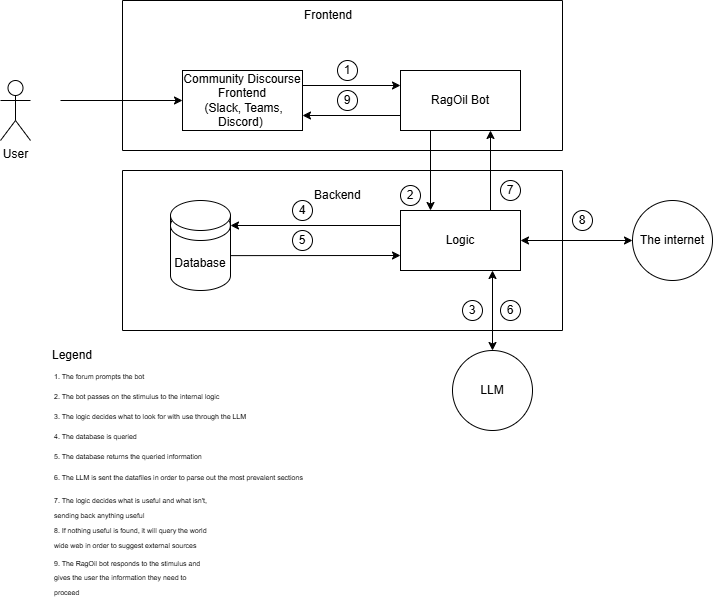

The diagram above was exported from draw.io. Its source (the exported page's mxGraphModel, read from the mxfile embedded in the PNG):
<mxGraphModel dx="598" dy="354" grid="1" gridSize="10" guides="1" tooltips="1" connect="1" arrows="1" fold="1" page="1" pageScale="1" pageWidth="850" pageHeight="1100" math="0" shadow="0">
  <root>
    <mxCell id="0" />
    <mxCell id="1" parent="0" />
    <mxCell id="xQ-SZycjDmQtYB84k1r0-1" parent="1" style="shape=umlActor;verticalLabelPosition=bottom;verticalAlign=top;html=1;outlineConnect=0;align=center;" value="User" vertex="1">
      <mxGeometry height="60" width="30" x="78" y="230" as="geometry" />
    </mxCell>
    <mxCell id="xQ-SZycjDmQtYB84k1r0-2" edge="1" parent="1" style="endArrow=classic;html=1;rounded=0;align=left;" target="xQ-SZycjDmQtYB84k1r0-3" value="">
      <mxGeometry height="50" relative="1" width="50" as="geometry">
        <mxPoint x="138" y="250" as="sourcePoint" />
        <mxPoint x="208" y="250" as="targetPoint" />
      </mxGeometry>
    </mxCell>
    <mxCell id="xQ-SZycjDmQtYB84k1r0-3" parent="1" style="rounded=0;whiteSpace=wrap;html=1;align=center;" value="Community Discourse Frontend&lt;div&gt;&amp;nbsp;(Slack, Teams, Discord)&amp;nbsp;&lt;/div&gt;" vertex="1">
      <mxGeometry height="60" width="120" x="260" y="220" as="geometry" />
    </mxCell>
    <mxCell id="xQ-SZycjDmQtYB84k1r0-5" parent="1" style="rounded=0;whiteSpace=wrap;html=1;align=center;" value="RagOil Bot" vertex="1">
      <mxGeometry height="60" width="120" x="478" y="220" as="geometry" />
    </mxCell>
    <mxCell id="xQ-SZycjDmQtYB84k1r0-9" edge="1" parent="1" source="xQ-SZycjDmQtYB84k1r0-3" style="endArrow=classic;html=1;rounded=0;entryX=0;entryY=0.25;entryDx=0;entryDy=0;exitX=1;exitY=0.25;exitDx=0;exitDy=0;align=left;" target="xQ-SZycjDmQtYB84k1r0-5" value="">
      <mxGeometry height="50" relative="1" width="50" as="geometry">
        <mxPoint x="228" y="260" as="sourcePoint" />
        <mxPoint x="278" y="210" as="targetPoint" />
      </mxGeometry>
    </mxCell>
    <mxCell id="xQ-SZycjDmQtYB84k1r0-10" edge="1" parent="1" source="xQ-SZycjDmQtYB84k1r0-5" style="endArrow=classic;html=1;rounded=0;entryX=1;entryY=0.75;entryDx=0;entryDy=0;exitX=0;exitY=0.75;exitDx=0;exitDy=0;align=left;" target="xQ-SZycjDmQtYB84k1r0-3" value="">
      <mxGeometry height="50" relative="1" width="50" as="geometry">
        <mxPoint x="438" y="230" as="sourcePoint" />
        <mxPoint x="548" y="230" as="targetPoint" />
      </mxGeometry>
    </mxCell>
    <mxCell id="xQ-SZycjDmQtYB84k1r0-11" edge="1" parent="1" source="xQ-SZycjDmQtYB84k1r0-5" style="endArrow=classic;html=1;rounded=0;exitX=0.25;exitY=1;exitDx=0;exitDy=0;entryX=0.25;entryY=0;entryDx=0;entryDy=0;align=left;" target="xQ-SZycjDmQtYB84k1r0-22" value="">
      <mxGeometry height="50" relative="1" width="50" as="geometry">
        <mxPoint x="240" y="380" as="sourcePoint" />
        <mxPoint x="510" y="340" as="targetPoint" />
      </mxGeometry>
    </mxCell>
    <mxCell id="xQ-SZycjDmQtYB84k1r0-12" edge="1" parent="1" source="xQ-SZycjDmQtYB84k1r0-22" style="endArrow=classic;html=1;rounded=0;entryX=0.75;entryY=1;entryDx=0;entryDy=0;exitX=0.75;exitY=0;exitDx=0;exitDy=0;align=left;" target="xQ-SZycjDmQtYB84k1r0-5" value="">
      <mxGeometry height="50" relative="1" width="50" as="geometry">
        <mxPoint x="568" y="340" as="sourcePoint" />
        <mxPoint x="520" y="430" as="targetPoint" />
      </mxGeometry>
    </mxCell>
    <mxCell id="xQ-SZycjDmQtYB84k1r0-13" parent="1" style="shape=cylinder3;whiteSpace=wrap;html=1;boundedLbl=1;backgroundOutline=1;size=15;align=center;" value="Database" vertex="1">
      <mxGeometry height="80" width="60" x="248" y="360" as="geometry" />
    </mxCell>
    <mxCell id="xQ-SZycjDmQtYB84k1r0-14" parent="1" style="ellipse;whiteSpace=wrap;html=1;align=left;" value="" vertex="1">
      <mxGeometry height="30" width="60" x="248" y="350" as="geometry" />
    </mxCell>
    <mxCell id="xQ-SZycjDmQtYB84k1r0-15" edge="1" parent="1" source="xQ-SZycjDmQtYB84k1r0-13" style="endArrow=none;html=1;rounded=0;entryX=0;entryY=0.5;entryDx=0;entryDy=0;exitX=0;exitY=0;exitDx=0;exitDy=15;exitPerimeter=0;align=left;" target="xQ-SZycjDmQtYB84k1r0-14" value="">
      <mxGeometry height="50" relative="1" width="50" as="geometry">
        <mxPoint x="230" y="370" as="sourcePoint" />
        <mxPoint x="290" y="330" as="targetPoint" />
      </mxGeometry>
    </mxCell>
    <mxCell id="xQ-SZycjDmQtYB84k1r0-16" edge="1" parent="1" style="endArrow=none;html=1;rounded=0;entryX=1;entryY=0.5;entryDx=0;entryDy=0;exitX=0;exitY=0;exitDx=0;exitDy=15;exitPerimeter=0;align=left;" target="xQ-SZycjDmQtYB84k1r0-14" value="">
      <mxGeometry height="50" relative="1" width="50" as="geometry">
        <mxPoint x="307.76" y="380" as="sourcePoint" />
        <mxPoint x="307.76" y="360" as="targetPoint" />
      </mxGeometry>
    </mxCell>
    <mxCell id="xQ-SZycjDmQtYB84k1r0-17" parent="1" style="swimlane;startSize=0;align=left;" value="" vertex="1">
      <mxGeometry height="150" width="440" x="200" y="150" as="geometry" />
    </mxCell>
    <mxCell id="xQ-SZycjDmQtYB84k1r0-42" parent="xQ-SZycjDmQtYB84k1r0-17" style="ellipse;whiteSpace=wrap;html=1;aspect=fixed;" value="1" vertex="1">
      <mxGeometry height="20" width="20" x="215" y="60" as="geometry" />
    </mxCell>
    <mxCell id="xQ-SZycjDmQtYB84k1r0-53" parent="xQ-SZycjDmQtYB84k1r0-17" style="ellipse;whiteSpace=wrap;html=1;aspect=fixed;" value="9" vertex="1">
      <mxGeometry height="20" width="20" x="215" y="90" as="geometry" />
    </mxCell>
    <mxCell id="xQ-SZycjDmQtYB84k1r0-19" parent="1" style="text;html=1;whiteSpace=wrap;strokeColor=none;fillColor=none;align=left;verticalAlign=middle;rounded=0;" value="Frontend" vertex="1">
      <mxGeometry height="30" width="60" x="380" y="150" as="geometry" />
    </mxCell>
    <mxCell id="xQ-SZycjDmQtYB84k1r0-20" parent="1" style="swimlane;startSize=0;align=left;" value="" vertex="1">
      <mxGeometry height="160" width="440" x="200" y="320" as="geometry" />
    </mxCell>
    <mxCell id="xQ-SZycjDmQtYB84k1r0-21" parent="xQ-SZycjDmQtYB84k1r0-20" style="text;html=1;whiteSpace=wrap;strokeColor=none;fillColor=none;align=left;verticalAlign=middle;rounded=0;" value="Backend" vertex="1">
      <mxGeometry height="30" width="60" x="190" y="10" as="geometry" />
    </mxCell>
    <mxCell id="xQ-SZycjDmQtYB84k1r0-22" parent="xQ-SZycjDmQtYB84k1r0-20" style="rounded=0;whiteSpace=wrap;html=1;align=center;" value="Logic" vertex="1">
      <mxGeometry height="60" width="120" x="278" y="40" as="geometry" />
    </mxCell>
    <mxCell id="xQ-SZycjDmQtYB84k1r0-45" parent="xQ-SZycjDmQtYB84k1r0-20" style="ellipse;whiteSpace=wrap;html=1;aspect=fixed;" value="3" vertex="1">
      <mxGeometry height="20" width="20" x="340" y="130" as="geometry" />
    </mxCell>
    <mxCell id="xQ-SZycjDmQtYB84k1r0-46" parent="xQ-SZycjDmQtYB84k1r0-20" style="ellipse;whiteSpace=wrap;html=1;aspect=fixed;" value="4" vertex="1">
      <mxGeometry height="20" width="20" x="170" y="30" as="geometry" />
    </mxCell>
    <mxCell id="xQ-SZycjDmQtYB84k1r0-49" parent="xQ-SZycjDmQtYB84k1r0-20" style="ellipse;whiteSpace=wrap;html=1;aspect=fixed;" value="5" vertex="1">
      <mxGeometry height="20" width="20" x="170" y="60" as="geometry" />
    </mxCell>
    <mxCell id="xQ-SZycjDmQtYB84k1r0-50" parent="xQ-SZycjDmQtYB84k1r0-20" style="ellipse;whiteSpace=wrap;html=1;aspect=fixed;" value="7" vertex="1">
      <mxGeometry height="20" width="20" x="378" y="10" as="geometry" />
    </mxCell>
    <mxCell id="xQ-SZycjDmQtYB84k1r0-43" parent="xQ-SZycjDmQtYB84k1r0-20" style="ellipse;whiteSpace=wrap;html=1;aspect=fixed;" value="2" vertex="1">
      <mxGeometry height="20" width="20" x="278" y="15" as="geometry" />
    </mxCell>
    <mxCell id="xQ-SZycjDmQtYB84k1r0-60" parent="xQ-SZycjDmQtYB84k1r0-20" style="ellipse;whiteSpace=wrap;html=1;aspect=fixed;" value="6" vertex="1">
      <mxGeometry height="20" width="20" x="378" y="130" as="geometry" />
    </mxCell>
    <mxCell id="xQ-SZycjDmQtYB84k1r0-24" edge="1" parent="1" source="xQ-SZycjDmQtYB84k1r0-22" style="endArrow=classic;html=1;rounded=0;exitX=0;exitY=0.25;exitDx=0;exitDy=0;entryX=1;entryY=0;entryDx=0;entryDy=15;entryPerimeter=0;align=left;" target="xQ-SZycjDmQtYB84k1r0-13" value="">
      <mxGeometry height="50" relative="1" width="50" as="geometry">
        <mxPoint x="380" y="360" as="sourcePoint" />
        <mxPoint x="430" y="310" as="targetPoint" />
      </mxGeometry>
    </mxCell>
    <mxCell id="xQ-SZycjDmQtYB84k1r0-25" edge="1" parent="1" source="xQ-SZycjDmQtYB84k1r0-13" style="endArrow=classic;html=1;rounded=0;entryX=0;entryY=0.75;entryDx=0;entryDy=0;exitX=0.996;exitY=0.564;exitDx=0;exitDy=0;exitPerimeter=0;align=left;" target="xQ-SZycjDmQtYB84k1r0-22" value="">
      <mxGeometry height="50" relative="1" width="50" as="geometry">
        <mxPoint x="310" y="405" as="sourcePoint" />
        <mxPoint x="460" y="380" as="targetPoint" />
      </mxGeometry>
    </mxCell>
    <mxCell id="xQ-SZycjDmQtYB84k1r0-32" parent="1" style="text;html=1;whiteSpace=wrap;strokeColor=none;fillColor=none;align=center;verticalAlign=middle;rounded=0;" value="Legend" vertex="1">
      <mxGeometry height="30" width="60" x="120" y="490" as="geometry" />
    </mxCell>
    <mxCell id="xQ-SZycjDmQtYB84k1r0-26" parent="1" style="text;html=1;whiteSpace=wrap;strokeColor=none;fillColor=none;align=left;verticalAlign=middle;rounded=0;" value="&lt;font style=&quot;font-size: 7px;&quot;&gt;1. The forum prompts the bot&lt;/font&gt;" vertex="1">
      <mxGeometry height="30" width="100" x="130" y="510" as="geometry" />
    </mxCell>
    <mxCell id="xQ-SZycjDmQtYB84k1r0-31" parent="1" style="text;html=1;whiteSpace=wrap;strokeColor=none;fillColor=none;align=left;verticalAlign=middle;rounded=0;rotation=0;" value="&lt;span style=&quot;font-size: 7px;&quot;&gt;3. The logic decides what to look for with use through the LLM&lt;/span&gt;" vertex="1">
      <mxGeometry height="30" width="210" x="130" y="550" as="geometry" />
    </mxCell>
    <mxCell id="xQ-SZycjDmQtYB84k1r0-33" parent="1" style="text;html=1;whiteSpace=wrap;strokeColor=none;fillColor=none;align=left;verticalAlign=middle;rounded=0;" value="&lt;font style=&quot;font-size: 7px;&quot;&gt;2. The bot passes on the stimulus to the internal logic&amp;nbsp;&lt;/font&gt;" vertex="1">
      <mxGeometry height="30" width="190" x="130" y="530" as="geometry" />
    </mxCell>
    <mxCell id="xQ-SZycjDmQtYB84k1r0-34" parent="1" style="text;html=1;whiteSpace=wrap;strokeColor=none;fillColor=none;align=left;verticalAlign=middle;rounded=0;" value="&lt;font style=&quot;font-size: 7px;&quot;&gt;4. The database is queried&lt;/font&gt;" vertex="1">
      <mxGeometry height="30" width="160" x="130" y="570" as="geometry" />
    </mxCell>
    <mxCell id="xQ-SZycjDmQtYB84k1r0-35" parent="1" style="text;html=1;whiteSpace=wrap;strokeColor=none;fillColor=none;align=left;verticalAlign=middle;rounded=0;" value="&lt;font style=&quot;font-size: 7px;&quot;&gt;5. The database returns the queried information&lt;/font&gt;&lt;span style=&quot;color: rgba(0, 0, 0, 0); font-family: monospace; font-size: 0px; text-wrap-mode: nowrap;&quot;&gt;%3CmxGraphModel%3E%3Croot%3E%3CmxCell%20id%3D%220%22%2F%3E%3CmxCell%20id%3D%221%22%20parent%3D%220%22%2F%3E%3CmxCell%20id%3D%222%22%20parent%3D%221%22%20style%3D%22text%3Bhtml%3D1%3BwhiteSpace%3Dwrap%3BstrokeColor%3Dnone%3BfillColor%3Dnone%3Balign%3Dleft%3BverticalAlign%3Dmiddle%3Brounded%3D0%3B%22%20value%3D%22%26lt%3Bfont%20style%3D%26quot%3Bfont-size%3A%207px%3B%26quot%3B%26gt%3B4.%20The%20database%20is%20queried%26lt%3B%2Ffont%26gt%3B%22%20vertex%3D%221%22%3E%3CmxGeometry%20height%3D%2230%22%20width%3D%22160%22%20x%3D%22130%22%20y%3D%22570%22%20as%3D%22geometry%22%2F%3E%3C%2FmxCell%3E%3C%2Froot%3E%3C%2FmxGraphModel%3E&lt;/span&gt;" vertex="1">
      <mxGeometry height="30" width="160" x="130" y="590" as="geometry" />
    </mxCell>
    <mxCell id="xQ-SZycjDmQtYB84k1r0-37" parent="1" style="text;html=1;whiteSpace=wrap;strokeColor=none;fillColor=none;align=left;verticalAlign=middle;rounded=0;" value="&lt;font style=&quot;font-size: 7px;&quot;&gt;7. The logic decides what is useful and what isn't, sending back anything useful&lt;/font&gt;&lt;span style=&quot;color: rgba(0, 0, 0, 0); font-family: monospace; font-size: 0px; text-wrap-mode: nowrap;&quot;&gt;3CmxGraphModel%3E%3Croot%3E%3CmxCell%20id%3D%220%22%2F%3E%3CmxCell%20id%3D%221%22%20parent%3D%220%22%2F%3E%3CmxCell%20id%3D%222%22%20parent%3D%221%22%20style%3D%22text%3Bhtml%3D1%3BwhiteSpace%3Dwrap%3BstrokeColor%3Dnone%3BfillColor%3Dnone%3Balign%3Dleft%3BverticalAlign%3Dmiddle%3Brounded%3D0%3B%22%20value%3D%22%26lt%3Bfont%20style%3D%26quot%3Bfont-size%3A%207px%3B%26quot%3B%26gt%3B4.%20The%20database%20is%20queried%26lt%3B%2Ffont%26gt%3B%22%20vertex%3D%221%22%3E%3CmxGeometry%20height%3D%2230%22%20width%3D%22160%22%20x%3D%22130%22%20y%3D%22570%22%20as%3D%22geometry%22%2F%3E%3C%2FmxCell%3E%3C%2Froot%3E%3C%2FmxGraphModel%3E&lt;/span&gt;" vertex="1">
      <mxGeometry height="30" width="160" x="130" y="641" as="geometry" />
    </mxCell>
    <mxCell id="xQ-SZycjDmQtYB84k1r0-38" parent="1" style="text;html=1;whiteSpace=wrap;strokeColor=none;fillColor=none;align=left;verticalAlign=middle;rounded=0;" value="&lt;font style=&quot;font-size: 7px;&quot;&gt;8. If nothing useful is found, it will query the world wide web in order to suggest external sources&lt;/font&gt;&lt;span style=&quot;color: rgba(0, 0, 0, 0); font-family: monospace; font-size: 0px; text-wrap-mode: nowrap;&quot;&gt;3CmxGraphModel%3E%3Croot%3E%3CmxCell%20id%3D%220%22%2F%3E%3CmxCell%20id%3D%221%22%20parent%3D%220%22%2F%3E%3CmxCell%20id%3D%222%22%20parent%3D%221%22%20style%3D%22text%3Bhtml%3D1%3BwhiteSpace%3Dwrap%3BstrokeColor%3Dnone%3BfillColor%3Dnone%3Balign%3Dleft%3BverticalAlign%3Dmiddle%3Brounded%3D0%3B%22%20value%3D%22%26lt%3Bfont%20style%3D%26quot%3Bfont-size%3A%207px%3B%26quot%3B%26gt%3B4.%20The%20database%20is%20queried%26lt%3B%2Ffont%26gt%3B%22%20vertex%3D%221%22%3E%3CmxGeometry%20height%3D%2230%22%20width%3D%22160%22%20x%3D%22130%22%20y%3D%22570%22%20as%3D%22geometry%22%2F%3E%3C%2FmxCell%3E%3C%2Froot%3E%3C%2FmxGraphModel%3E&lt;/span&gt;" vertex="1">
      <mxGeometry height="30" width="160" x="130" y="671" as="geometry" />
    </mxCell>
    <mxCell id="xQ-SZycjDmQtYB84k1r0-39" edge="1" parent="1" source="xQ-SZycjDmQtYB84k1r0-22" style="endArrow=classic;startArrow=classic;html=1;rounded=0;exitX=1;exitY=0.5;exitDx=0;exitDy=0;" target="xQ-SZycjDmQtYB84k1r0-40" value="">
      <mxGeometry height="50" relative="1" width="50" as="geometry">
        <mxPoint x="650" y="410" as="sourcePoint" />
        <mxPoint x="690" y="390" as="targetPoint" />
      </mxGeometry>
    </mxCell>
    <mxCell id="xQ-SZycjDmQtYB84k1r0-40" parent="1" style="ellipse;whiteSpace=wrap;html=1;aspect=fixed;" value="The internet" vertex="1">
      <mxGeometry height="80" width="80" x="710" y="350" as="geometry" />
    </mxCell>
    <mxCell id="xQ-SZycjDmQtYB84k1r0-41" parent="1" style="text;html=1;whiteSpace=wrap;strokeColor=none;fillColor=none;align=left;verticalAlign=middle;rounded=0;" value="&lt;font style=&quot;font-size: 7px;&quot;&gt;9. The RagOil bot responds to the stimulus and gives the user the information they need to proceed&lt;/font&gt;&lt;span style=&quot;color: rgba(0, 0, 0, 0); font-family: monospace; font-size: 0px; text-wrap-mode: nowrap;&quot;&gt;3CmxGraphModel%3E%3Croot%3E%3CmxCell%20id%3D%220%22%2F%3E%3CmxCell%20id%3D%221%22%20parent%3D%220%22%2F%3E%3CmxCell%20id%3D%222%22%20parent%3D%221%22%20style%3D%22text%3Bhtml%3D1%3BwhiteSpace%3Dwrap%3BstrokeColor%3Dnone%3BfillColor%3Dnone%3Balign%3Dleft%3BverticalAlign%3Dmiddle%3Brounded%3D0%3B%22%20value%3D%22%26lt%3Bfont%20style%3D%26quot%3Bfont-size%3A%207px%3B%26quot%3B%26gt%3B4.%20The%20database%20is%20queried%26lt%3B%2Ffont%26gt%3B%22%20vertex%3D%221%22%3E%3CmxGeometry%20height%3D%2230%22%20width%3D%22160%22%20x%3D%22130%22%20y%3D%22570%22%20as%3D%22geometry%22%2F%3E%3C%2FmxCell%3E%3C%2Froot%3E%3C%2FmxGraphModel%3E&lt;/span&gt;" vertex="1">
      <mxGeometry height="30" width="160" x="130" y="711" as="geometry" />
    </mxCell>
    <mxCell id="xQ-SZycjDmQtYB84k1r0-51" parent="1" style="ellipse;whiteSpace=wrap;html=1;aspect=fixed;" value="8" vertex="1">
      <mxGeometry height="20" width="20" x="650" y="360" as="geometry" />
    </mxCell>
    <mxCell id="xQ-SZycjDmQtYB84k1r0-55" parent="1" style="ellipse;whiteSpace=wrap;html=1;aspect=fixed;" value="LLM" vertex="1">
      <mxGeometry height="80" width="80" x="530" y="500" as="geometry" />
    </mxCell>
    <mxCell id="xQ-SZycjDmQtYB84k1r0-58" edge="1" parent="1" source="xQ-SZycjDmQtYB84k1r0-55" style="endArrow=classic;startArrow=classic;html=1;rounded=0;exitX=0.5;exitY=0;exitDx=0;exitDy=0;" value="">
      <mxGeometry height="50" relative="1" width="50" as="geometry">
        <mxPoint x="450" y="520" as="sourcePoint" />
        <mxPoint x="570" y="420" as="targetPoint" />
      </mxGeometry>
    </mxCell>
    <mxCell id="xQ-SZycjDmQtYB84k1r0-59" parent="1" style="text;html=1;whiteSpace=wrap;strokeColor=none;fillColor=none;align=left;verticalAlign=middle;rounded=0;" value="&lt;font style=&quot;font-size: 7px;&quot;&gt;6. The LLM is sent the datafiles in order to parse out the most prevalent sections&lt;/font&gt;&lt;span style=&quot;color: light-dark(rgba(0, 0, 0, 0), rgba(237, 237, 237, 0)); font-family: monospace; font-size: 0px; text-wrap-mode: nowrap; background-color: transparent;&quot;&gt;%3CmxGraphModel%3E%3Croot%3E%3CmxCell%20id%3D%220%22%2F%3E%3CmxCell%20id%3D%221%22%20parent%3D%220%22%2F%3E%3CmxCell%20id%3D%222%22%20parent%3D%221%22%20style%3D%22text%3Bhtml%3D1%3BwhiteSpace%3Dwrap%3BstrokeColor%3Dnone%3BfillColor%3Dnone%3Balign%3Dleft%3BverticalAlign%3Dmiddle%3Brounded%3D0%3B%22%20value%3D%22%26lt%3Bfont%20style%3D%26quot%3Bfont-size%3A%207px%3B%26quot%3B%26gt%3B4.%20The%20database%20is%20queried%26lt%3B%2Ffont%26gt%3B%22%20vertex%3D%221%22%3E%3CmxGeometry%20height%3D%2230%22%20width%3D%22160%22%20x%3D%22130%22%20y%3D%22570%22%20as%3D%22geometry%22%2F%3E%3C%2FmxCell%3E%3C%2Froot%3E%3C%2FmxGraphModel%3E&lt;/span&gt;" vertex="1">
      <mxGeometry height="30" width="260" x="130" y="611" as="geometry" />
    </mxCell>
  </root>
</mxGraphModel>